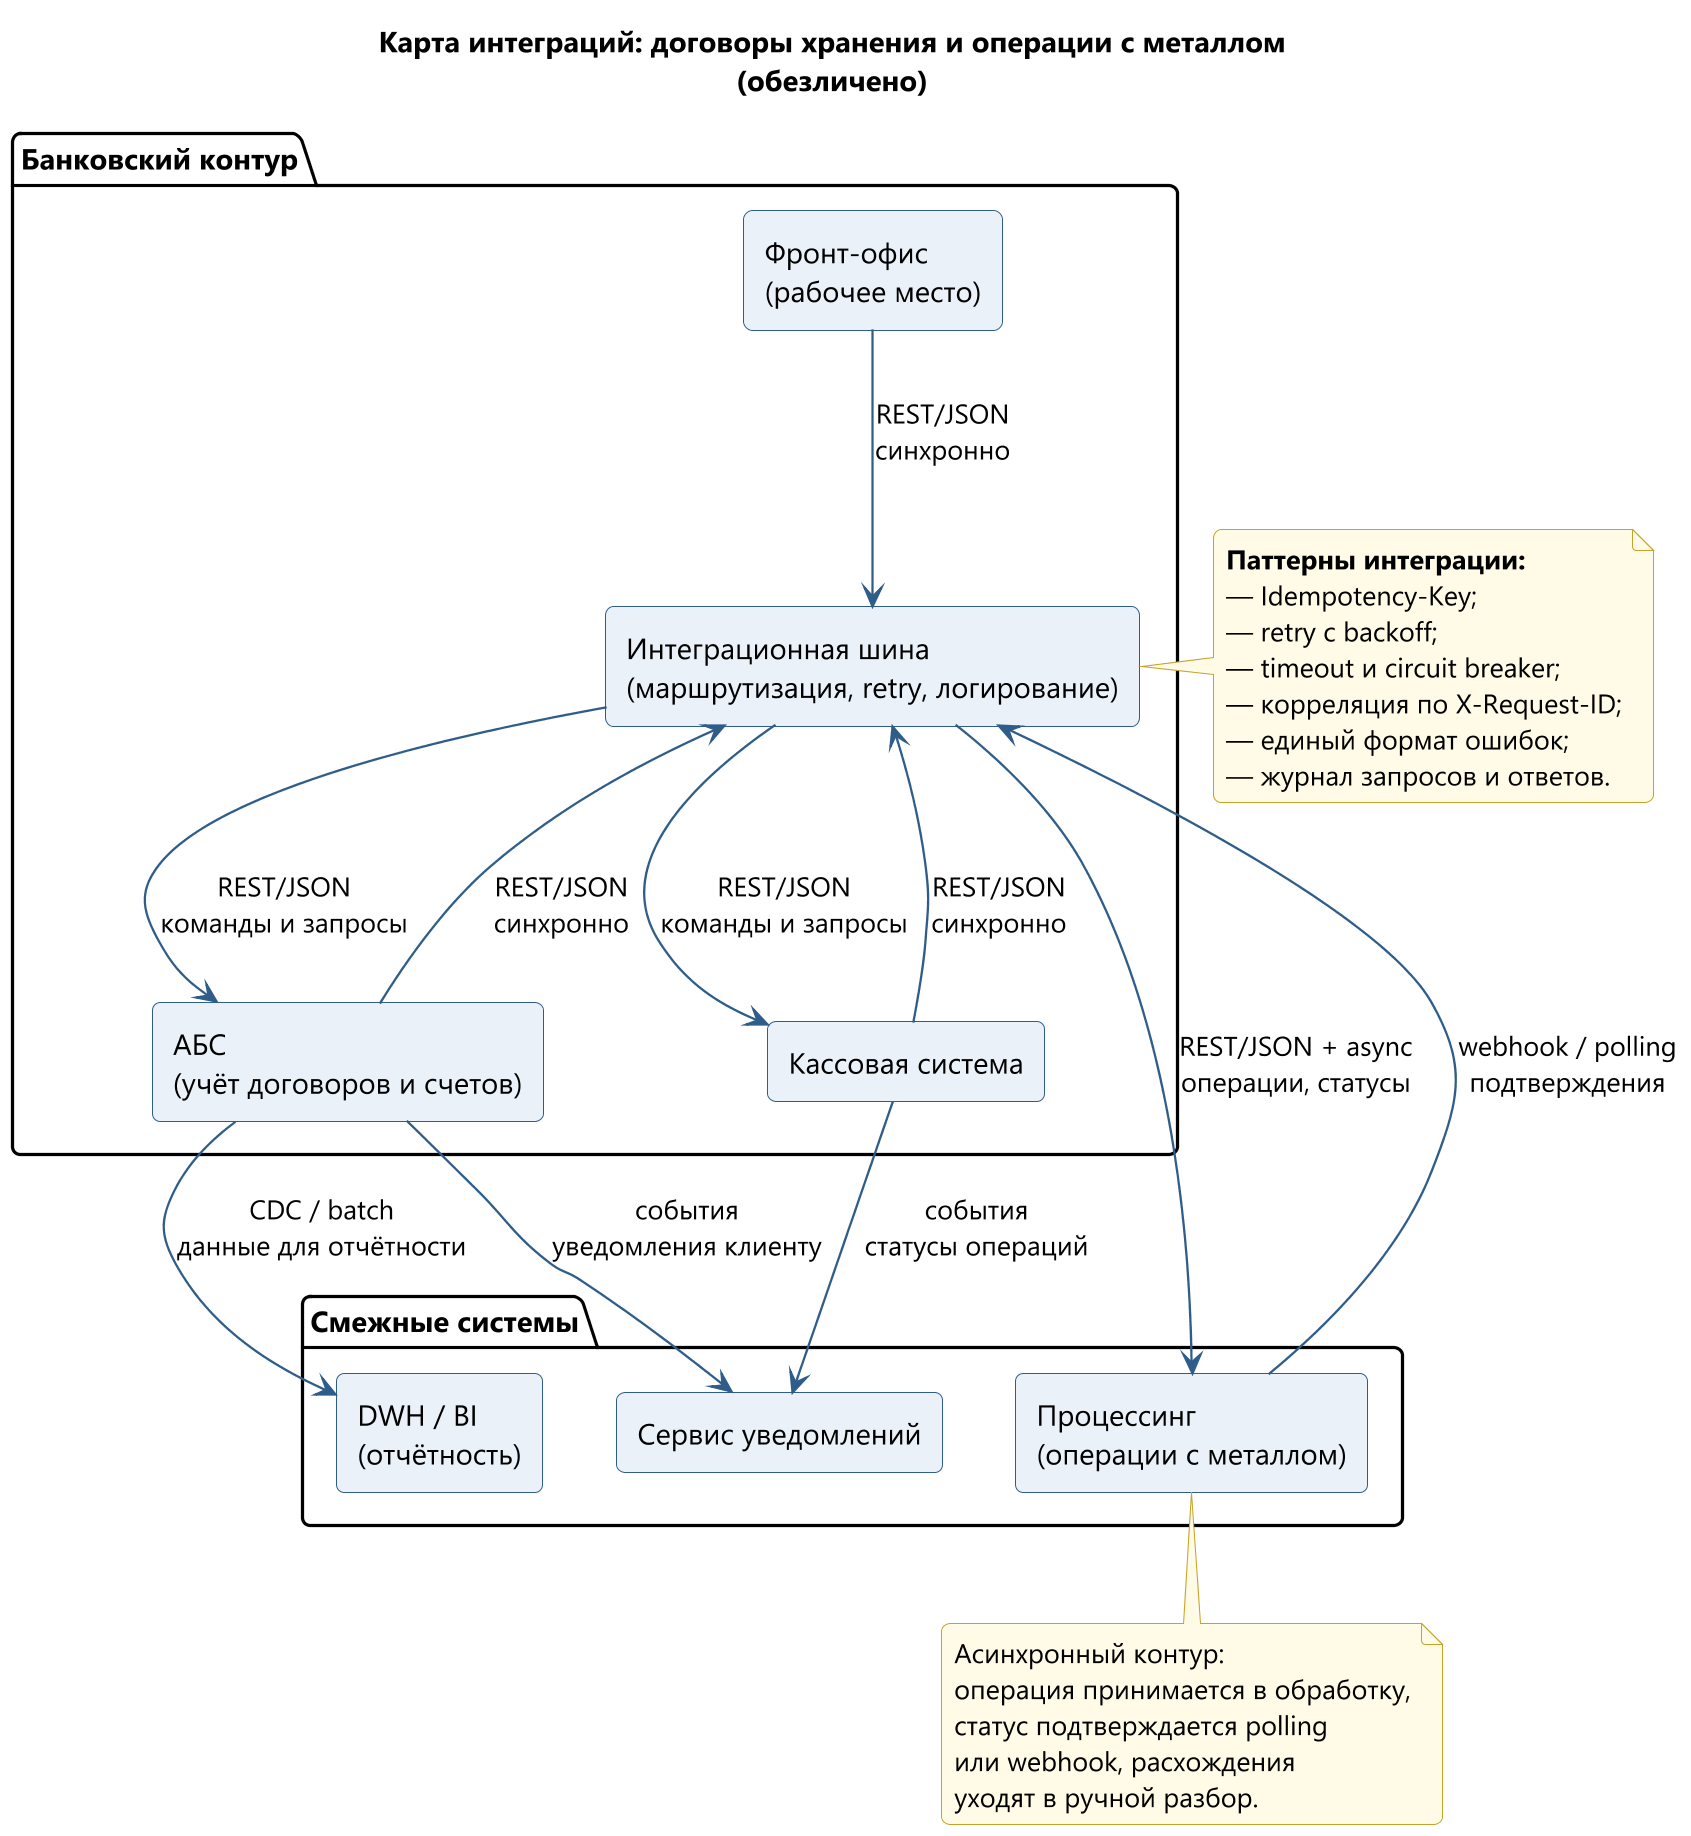

The diagram above was rendered by PlantUML. Its source (embedded in the PNG):
@startuml
skinparamlocked dpi 200
' Integration landscape: contract storage and precious metals
' All system names, protocols and flows are generic / illustrative.

skinparam defaultFontName "Segoe UI"
skinparam backgroundColor #FFFFFF
skinparam shadowing false
skinparam roundcorner 8
skinparam componentStyle rectangle
skinparam ArrowColor #2F5D8A
skinparam ArrowThickness 1.1
skinparam ComponentBackgroundColor #EAF1F8
skinparam ComponentBorderColor #2F5D8A
skinparam InterfaceBackgroundColor #F7F9FC
skinparam InterfaceBorderColor #2F5D8A
skinparam NoteBackgroundColor #FFFBE6
skinparam NoteBorderColor #C9A227

title Карта интеграций: договоры хранения и операции с металлом\n(обезличено)

package "Банковский контур" {
  [Фронт-офис\n(рабочее место)] as FO
  [АБС\n(учёт договоров и счетов)] as ABS
  [Кассовая система] as CASH
  [Интеграционная шина\n(маршрутизация, retry, логирование)] as ESB
}

package "Смежные системы" {
  [Процессинг\n(операции с металлом)] as PROC
  [DWH / BI\n(отчётность)] as DWH
  [Сервис уведомлений] as NOTIFY
}

FO --> ESB : REST/JSON\nсинхронно
CASH --> ESB : REST/JSON\nсинхронно
ABS --> ESB : REST/JSON\nсинхронно
ESB --> ABS : REST/JSON\nкоманды и запросы
ESB --> CASH : REST/JSON\nкоманды и запросы
ESB --> PROC : REST/JSON + async\nоперации, статусы
PROC --> ESB : webhook / polling\nподтверждения
ABS --> DWH : CDC / batch\nданные для отчётности
ABS --> NOTIFY : события\nуведомления клиенту
CASH --> NOTIFY : события\nстатусы операций

note right of ESB
  **Паттерны интеграции:**
  — Idempotency-Key;
  — retry с backoff;
  — timeout и circuit breaker;
  — корреляция по X-Request-ID;
  — единый формат ошибок;
  — журнал запросов и ответов.
end note

note bottom of PROC
  Асинхронный контур:
  операция принимается в обработку,
  статус подтверждается polling
  или webhook, расхождения
  уходят в ручной разбор.
end note

@enduml